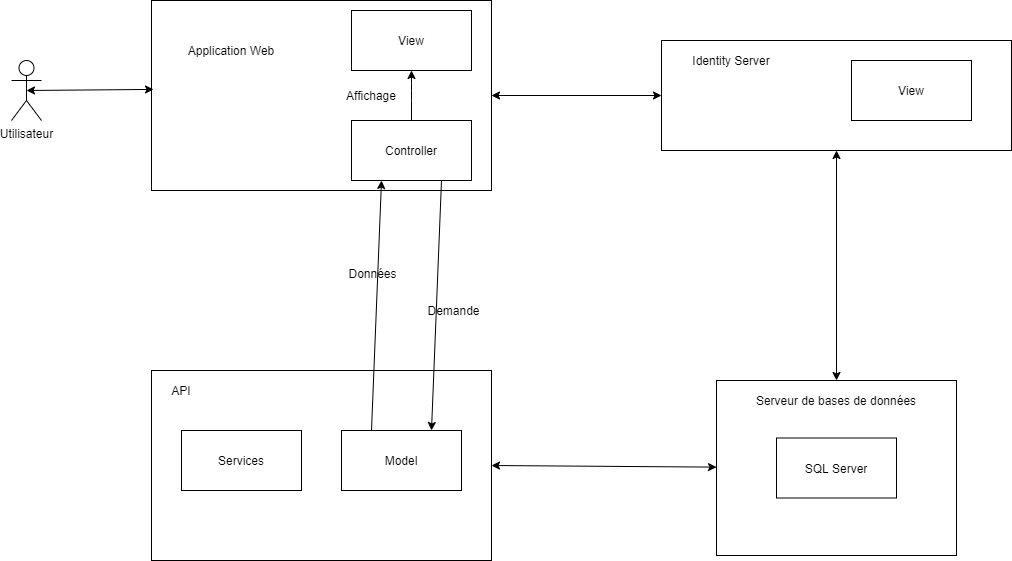

The diagram above was exported from draw.io. Its source (the exported page's mxGraphModel, read from the mxfile embedded in the PNG):
<mxGraphModel dx="979" dy="786" grid="1" gridSize="10" guides="1" tooltips="1" connect="1" arrows="1" fold="1" page="1" pageScale="1" pageWidth="827" pageHeight="1169" math="0" shadow="0">
  <root>
    <mxCell id="0" />
    <mxCell id="1" parent="0" />
    <mxCell id="UqMLL6-PMdBH1bIdhtK6-1" value="" style="rounded=0;whiteSpace=wrap;html=1;" vertex="1" parent="1">
      <mxGeometry x="170" y="90" width="340" height="190" as="geometry" />
    </mxCell>
    <mxCell id="UqMLL6-PMdBH1bIdhtK6-2" value="View" style="rounded=0;whiteSpace=wrap;html=1;" vertex="1" parent="1">
      <mxGeometry x="370" y="100" width="120" height="60" as="geometry" />
    </mxCell>
    <mxCell id="UqMLL6-PMdBH1bIdhtK6-4" value="Application Web" style="text;html=1;strokeColor=none;fillColor=none;align=center;verticalAlign=middle;whiteSpace=wrap;rounded=0;" vertex="1" parent="1">
      <mxGeometry x="200" y="130" width="100" height="20" as="geometry" />
    </mxCell>
    <mxCell id="UqMLL6-PMdBH1bIdhtK6-5" value="Controller" style="rounded=0;whiteSpace=wrap;html=1;" vertex="1" parent="1">
      <mxGeometry x="370" y="210" width="120" height="60" as="geometry" />
    </mxCell>
    <mxCell id="UqMLL6-PMdBH1bIdhtK6-6" value="" style="rounded=0;whiteSpace=wrap;html=1;" vertex="1" parent="1">
      <mxGeometry x="680" y="130" width="350" height="110" as="geometry" />
    </mxCell>
    <mxCell id="UqMLL6-PMdBH1bIdhtK6-7" value="View" style="rounded=0;whiteSpace=wrap;html=1;" vertex="1" parent="1">
      <mxGeometry x="870" y="150" width="120" height="60" as="geometry" />
    </mxCell>
    <mxCell id="UqMLL6-PMdBH1bIdhtK6-8" value="Identity Server" style="text;html=1;strokeColor=none;fillColor=none;align=center;verticalAlign=middle;whiteSpace=wrap;rounded=0;" vertex="1" parent="1">
      <mxGeometry x="700" y="140" width="100" height="20" as="geometry" />
    </mxCell>
    <mxCell id="UqMLL6-PMdBH1bIdhtK6-10" value="" style="rounded=0;whiteSpace=wrap;html=1;" vertex="1" parent="1">
      <mxGeometry x="170" y="460" width="340" height="190" as="geometry" />
    </mxCell>
    <mxCell id="UqMLL6-PMdBH1bIdhtK6-11" value="API" style="text;html=1;strokeColor=none;fillColor=none;align=center;verticalAlign=middle;whiteSpace=wrap;rounded=0;" vertex="1" parent="1">
      <mxGeometry x="180" y="470" width="40" height="20" as="geometry" />
    </mxCell>
    <mxCell id="UqMLL6-PMdBH1bIdhtK6-12" value="Services" style="rounded=0;whiteSpace=wrap;html=1;" vertex="1" parent="1">
      <mxGeometry x="200" y="520" width="120" height="60" as="geometry" />
    </mxCell>
    <mxCell id="UqMLL6-PMdBH1bIdhtK6-13" value="Model" style="rounded=0;whiteSpace=wrap;html=1;" vertex="1" parent="1">
      <mxGeometry x="360" y="520" width="120" height="60" as="geometry" />
    </mxCell>
    <mxCell id="UqMLL6-PMdBH1bIdhtK6-14" value="" style="endArrow=classic;html=1;exitX=0.75;exitY=1;exitDx=0;exitDy=0;entryX=0.75;entryY=0;entryDx=0;entryDy=0;" edge="1" parent="1" source="UqMLL6-PMdBH1bIdhtK6-5" target="UqMLL6-PMdBH1bIdhtK6-13">
      <mxGeometry width="50" height="50" relative="1" as="geometry">
        <mxPoint x="530" y="530" as="sourcePoint" />
        <mxPoint x="580" y="480" as="targetPoint" />
      </mxGeometry>
    </mxCell>
    <mxCell id="UqMLL6-PMdBH1bIdhtK6-15" value="" style="endArrow=classic;html=1;exitX=0.25;exitY=0;exitDx=0;exitDy=0;entryX=0.25;entryY=1;entryDx=0;entryDy=0;" edge="1" parent="1" source="UqMLL6-PMdBH1bIdhtK6-13" target="UqMLL6-PMdBH1bIdhtK6-5">
      <mxGeometry width="50" height="50" relative="1" as="geometry">
        <mxPoint x="380" y="380" as="sourcePoint" />
        <mxPoint x="430" y="330" as="targetPoint" />
      </mxGeometry>
    </mxCell>
    <mxCell id="UqMLL6-PMdBH1bIdhtK6-16" value="Données" style="text;html=1;align=center;verticalAlign=middle;resizable=0;points=[];" vertex="1" connectable="0" parent="UqMLL6-PMdBH1bIdhtK6-15">
      <mxGeometry x="0.262" y="-2" relative="1" as="geometry">
        <mxPoint x="-8.3" as="offset" />
      </mxGeometry>
    </mxCell>
    <mxCell id="UqMLL6-PMdBH1bIdhtK6-17" value="Demande" style="text;html=1;align=center;verticalAlign=middle;resizable=0;points=[];" vertex="1" connectable="0" parent="1">
      <mxGeometry x="470.00155437386024" y="399.9980336046668" as="geometry">
        <mxPoint x="1.6999999999999993" as="offset" />
      </mxGeometry>
    </mxCell>
    <mxCell id="UqMLL6-PMdBH1bIdhtK6-18" value="" style="endArrow=classic;startArrow=classic;html=1;exitX=1;exitY=0.5;exitDx=0;exitDy=0;entryX=0;entryY=0.5;entryDx=0;entryDy=0;" edge="1" parent="1" source="UqMLL6-PMdBH1bIdhtK6-1" target="UqMLL6-PMdBH1bIdhtK6-6">
      <mxGeometry width="50" height="50" relative="1" as="geometry">
        <mxPoint x="530" y="330" as="sourcePoint" />
        <mxPoint x="580" y="280" as="targetPoint" />
      </mxGeometry>
    </mxCell>
    <mxCell id="UqMLL6-PMdBH1bIdhtK6-20" value="" style="rounded=0;whiteSpace=wrap;html=1;" vertex="1" parent="1">
      <mxGeometry x="735" y="470" width="240" height="175" as="geometry" />
    </mxCell>
    <mxCell id="UqMLL6-PMdBH1bIdhtK6-21" value="Serveur de bases de données" style="text;html=1;strokeColor=none;fillColor=none;align=center;verticalAlign=middle;whiteSpace=wrap;rounded=0;" vertex="1" parent="1">
      <mxGeometry x="750" y="480" width="210" height="20" as="geometry" />
    </mxCell>
    <mxCell id="UqMLL6-PMdBH1bIdhtK6-22" value="SQL Server" style="rounded=0;whiteSpace=wrap;html=1;" vertex="1" parent="1">
      <mxGeometry x="795" y="527.5" width="120" height="60" as="geometry" />
    </mxCell>
    <mxCell id="UqMLL6-PMdBH1bIdhtK6-24" value="" style="endArrow=classic;startArrow=classic;html=1;exitX=0.5;exitY=0;exitDx=0;exitDy=0;entryX=0.5;entryY=1;entryDx=0;entryDy=0;" edge="1" parent="1" source="UqMLL6-PMdBH1bIdhtK6-20" target="UqMLL6-PMdBH1bIdhtK6-6">
      <mxGeometry width="50" height="50" relative="1" as="geometry">
        <mxPoint x="845" y="450" as="sourcePoint" />
        <mxPoint x="1015" y="450" as="targetPoint" />
      </mxGeometry>
    </mxCell>
    <mxCell id="UqMLL6-PMdBH1bIdhtK6-25" value="" style="endArrow=classic;startArrow=classic;html=1;entryX=1;entryY=0.5;entryDx=0;entryDy=0;" edge="1" parent="1" source="UqMLL6-PMdBH1bIdhtK6-20" target="UqMLL6-PMdBH1bIdhtK6-10">
      <mxGeometry width="50" height="50" relative="1" as="geometry">
        <mxPoint x="865" y="480" as="sourcePoint" />
        <mxPoint x="865" y="250" as="targetPoint" />
      </mxGeometry>
    </mxCell>
    <mxCell id="UqMLL6-PMdBH1bIdhtK6-26" value="" style="endArrow=classic;html=1;exitX=0.5;exitY=0;exitDx=0;exitDy=0;entryX=0.5;entryY=1;entryDx=0;entryDy=0;" edge="1" parent="1" source="UqMLL6-PMdBH1bIdhtK6-5" target="UqMLL6-PMdBH1bIdhtK6-2">
      <mxGeometry width="50" height="50" relative="1" as="geometry">
        <mxPoint x="560" y="330" as="sourcePoint" />
        <mxPoint x="610" y="280" as="targetPoint" />
        <Array as="points">
          <mxPoint x="430" y="180" />
        </Array>
      </mxGeometry>
    </mxCell>
    <mxCell id="UqMLL6-PMdBH1bIdhtK6-27" value="Affichage" style="text;html=1;strokeColor=none;fillColor=none;align=center;verticalAlign=middle;whiteSpace=wrap;rounded=0;" vertex="1" parent="1">
      <mxGeometry x="370" y="175" width="40" height="20" as="geometry" />
    </mxCell>
    <mxCell id="UqMLL6-PMdBH1bIdhtK6-29" value="Utilisateur" style="shape=umlActor;verticalLabelPosition=bottom;labelBackgroundColor=#ffffff;verticalAlign=top;html=1;outlineConnect=0;" vertex="1" parent="1">
      <mxGeometry x="30" y="150" width="30" height="60" as="geometry" />
    </mxCell>
    <mxCell id="UqMLL6-PMdBH1bIdhtK6-30" value="" style="endArrow=classic;startArrow=classic;html=1;exitX=0.5;exitY=0.5;exitDx=0;exitDy=0;exitPerimeter=0;entryX=0.006;entryY=0.468;entryDx=0;entryDy=0;entryPerimeter=0;" edge="1" parent="1" source="UqMLL6-PMdBH1bIdhtK6-29" target="UqMLL6-PMdBH1bIdhtK6-1">
      <mxGeometry width="50" height="50" relative="1" as="geometry">
        <mxPoint x="370" y="440" as="sourcePoint" />
        <mxPoint x="420" y="390" as="targetPoint" />
      </mxGeometry>
    </mxCell>
  </root>
</mxGraphModel>